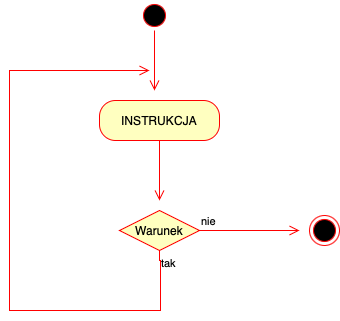

The diagram above was exported from draw.io. Its source (the exported page's mxGraphModel, read from the mxfile embedded in the PNG):
<mxGraphModel dx="909" dy="616" grid="1" gridSize="10" guides="1" tooltips="1" connect="1" arrows="1" fold="1" page="1" pageScale="1" pageWidth="850" pageHeight="1100" math="0" shadow="0">
  <root>
    <mxCell id="0" />
    <mxCell id="1" parent="0" />
    <mxCell id="-5d2eq-DO22BZNYEn_cO-5" value="" style="ellipse;html=1;shape=startState;fillColor=#000000;strokeColor=#ff0000;" vertex="1" parent="1">
      <mxGeometry x="300" y="210" width="30" height="30" as="geometry" />
    </mxCell>
    <mxCell id="-5d2eq-DO22BZNYEn_cO-6" value="" style="edgeStyle=orthogonalEdgeStyle;html=1;verticalAlign=bottom;endArrow=open;endSize=8;strokeColor=#ff0000;rounded=0;" edge="1" source="-5d2eq-DO22BZNYEn_cO-5" parent="1">
      <mxGeometry relative="1" as="geometry">
        <mxPoint x="315" y="300" as="targetPoint" />
      </mxGeometry>
    </mxCell>
    <mxCell id="-5d2eq-DO22BZNYEn_cO-7" value="INSTRUKCJA" style="rounded=1;whiteSpace=wrap;html=1;arcSize=40;fontColor=#000000;fillColor=#ffffc0;strokeColor=#ff0000;" vertex="1" parent="1">
      <mxGeometry x="260" y="310" width="120" height="40" as="geometry" />
    </mxCell>
    <mxCell id="-5d2eq-DO22BZNYEn_cO-8" value="" style="edgeStyle=orthogonalEdgeStyle;html=1;verticalAlign=bottom;endArrow=open;endSize=8;strokeColor=#ff0000;rounded=0;" edge="1" source="-5d2eq-DO22BZNYEn_cO-7" parent="1">
      <mxGeometry relative="1" as="geometry">
        <mxPoint x="320" y="410" as="targetPoint" />
      </mxGeometry>
    </mxCell>
    <mxCell id="-5d2eq-DO22BZNYEn_cO-9" value="Warunek" style="rhombus;whiteSpace=wrap;html=1;fontColor=#000000;fillColor=#ffffc0;strokeColor=#ff0000;" vertex="1" parent="1">
      <mxGeometry x="280" y="420" width="80" height="40" as="geometry" />
    </mxCell>
    <mxCell id="-5d2eq-DO22BZNYEn_cO-10" value="nie" style="edgeStyle=orthogonalEdgeStyle;html=1;align=left;verticalAlign=bottom;endArrow=open;endSize=8;strokeColor=#ff0000;rounded=0;" edge="1" source="-5d2eq-DO22BZNYEn_cO-9" parent="1">
      <mxGeometry x="-1" relative="1" as="geometry">
        <mxPoint x="460" y="440" as="targetPoint" />
      </mxGeometry>
    </mxCell>
    <mxCell id="-5d2eq-DO22BZNYEn_cO-11" value="tak" style="edgeStyle=orthogonalEdgeStyle;html=1;align=left;verticalAlign=top;endArrow=open;endSize=8;strokeColor=#ff0000;rounded=0;" edge="1" source="-5d2eq-DO22BZNYEn_cO-9" parent="1">
      <mxGeometry x="-1" relative="1" as="geometry">
        <mxPoint x="310" y="280" as="targetPoint" />
        <Array as="points">
          <mxPoint x="320" y="470" />
          <mxPoint x="321" y="470" />
          <mxPoint x="321" y="520" />
          <mxPoint x="170" y="520" />
        </Array>
      </mxGeometry>
    </mxCell>
    <mxCell id="-5d2eq-DO22BZNYEn_cO-12" value="" style="ellipse;html=1;shape=endState;fillColor=#000000;strokeColor=#ff0000;" vertex="1" parent="1">
      <mxGeometry x="470" y="425" width="30" height="30" as="geometry" />
    </mxCell>
  </root>
</mxGraphModel>